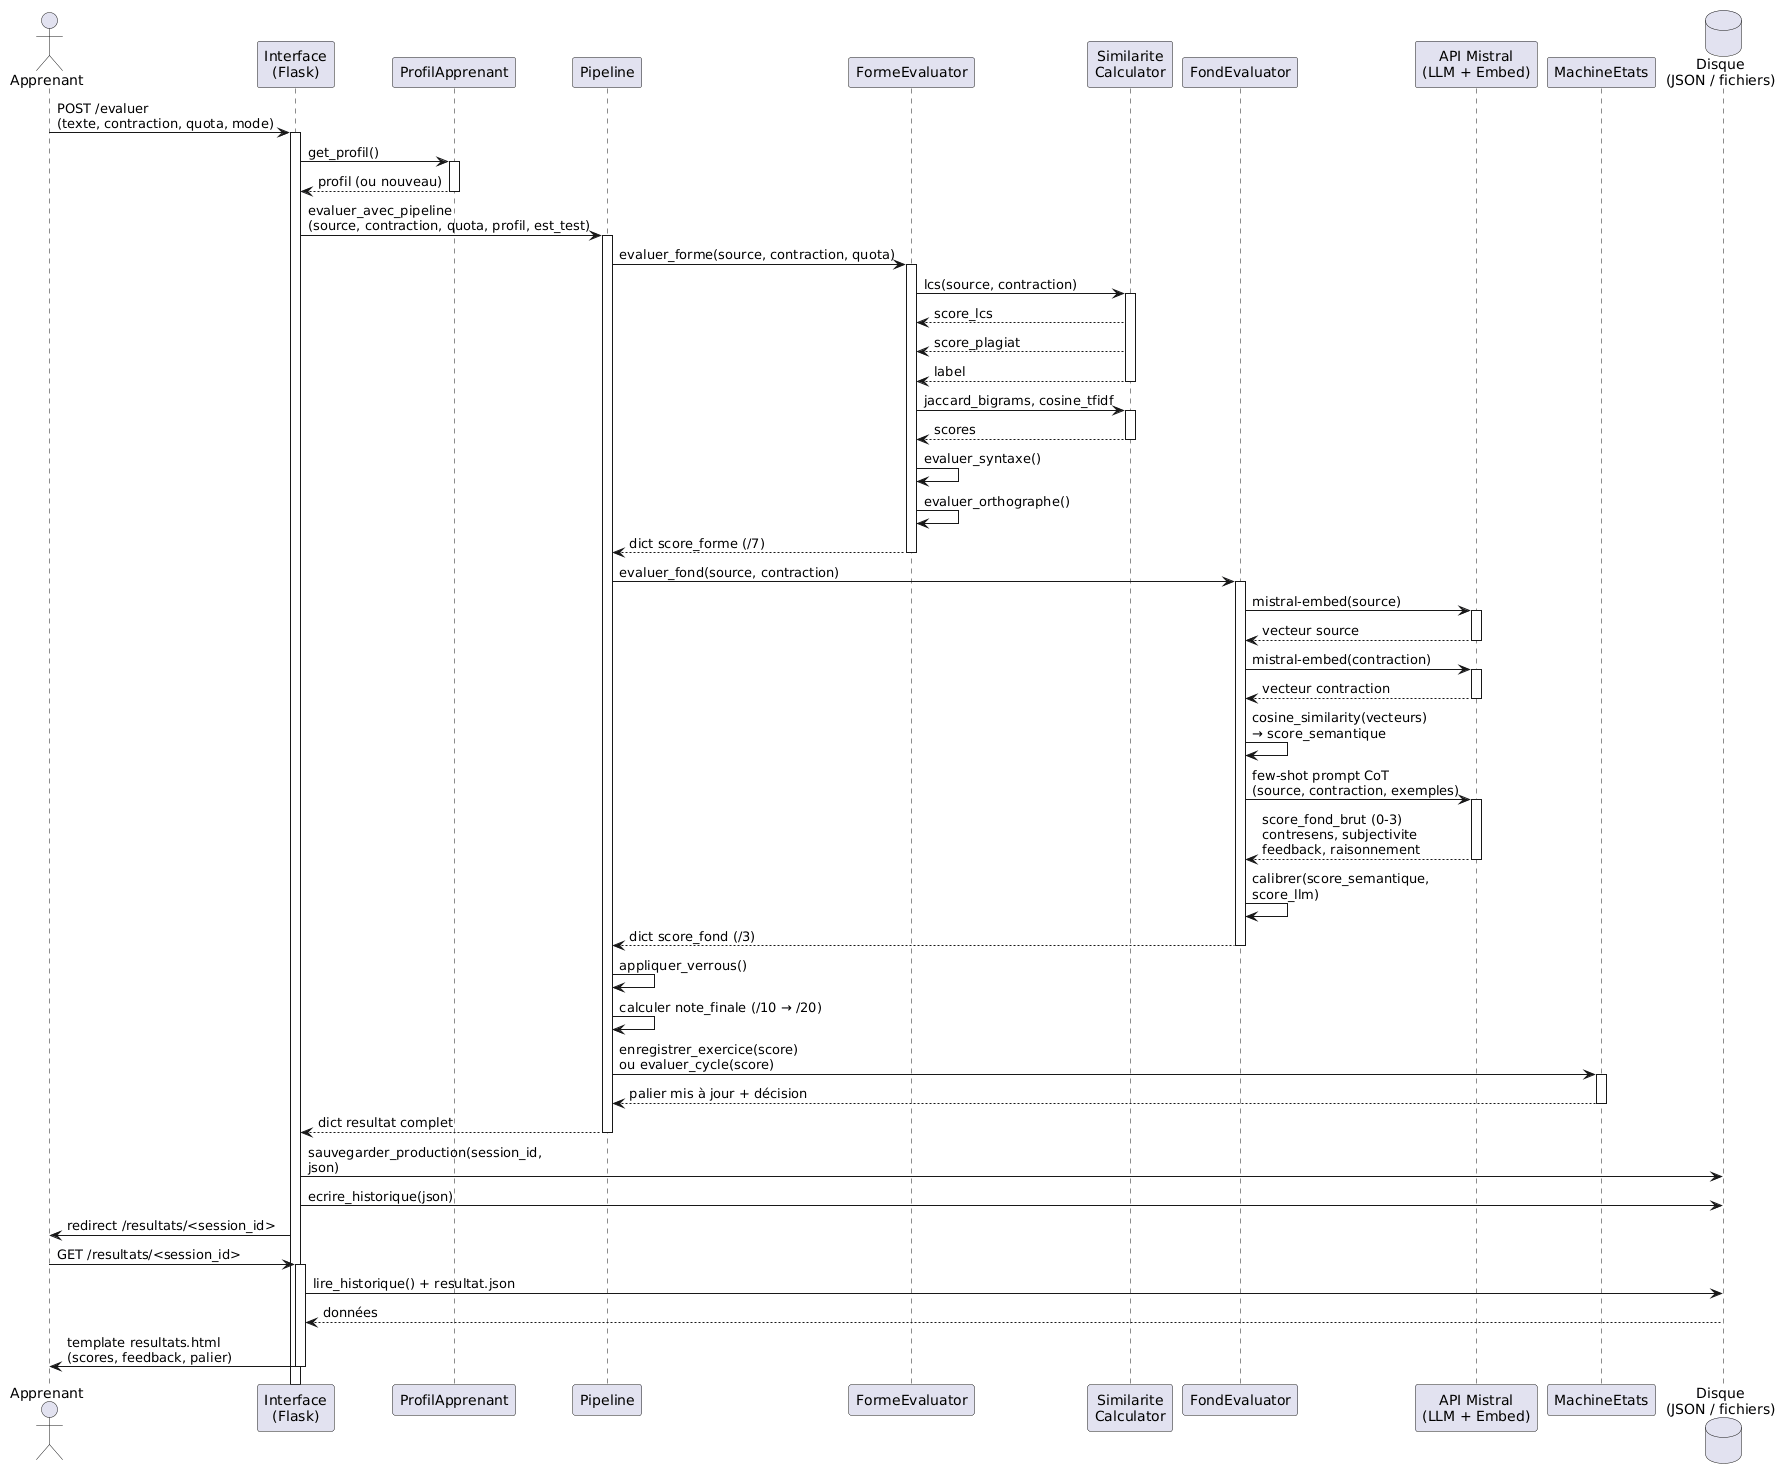

The diagram above was rendered by PlantUML. Its source (embedded in the PNG):
@startuml
actor Apprenant as A
participant "Interface\n(Flask)" as UI
participant "ProfilApprenant" as PA
participant "Pipeline" as PL
participant "FormeEvaluator" as FE
participant "Similarite\nCalculator" as SC
participant "FondEvaluator" as FD
participant "API Mistral\n(LLM + Embed)" as M
participant "MachineEtats" as ME
database "Disque\n(JSON / fichiers)" as FS

A -> UI : POST /evaluer\n(texte, contraction, quota, mode)
activate UI

UI -> PA : get_profil()
activate PA
PA --> UI : profil (ou nouveau)
deactivate PA

UI -> PL : evaluer_avec_pipeline\n(source, contraction, quota, profil, est_test)
activate PL

PL -> FE : evaluer_forme(source, contraction, quota)
activate FE

FE -> SC : lcs(source, contraction)
activate SC
SC --> FE : score_lcs
SC --> FE : score_plagiat
SC --> FE : label
deactivate SC

FE -> SC : jaccard_bigrams, cosine_tfidf
activate SC
SC --> FE : scores
deactivate SC

FE -> FE : evaluer_syntaxe()
FE -> FE : evaluer_orthographe()
FE --> PL : dict score_forme (/7)
deactivate FE

PL -> FD : evaluer_fond(source, contraction)
activate FD

FD -> M : mistral-embed(source)
activate M
M --> FD : vecteur source
deactivate M

FD -> M : mistral-embed(contraction)
activate M
M --> FD : vecteur contraction
deactivate M

FD -> FD : cosine_similarity(vecteurs)\n→ score_semantique

FD -> M : few-shot prompt CoT\n(source, contraction, exemples)
activate M
M --> FD : score_fond_brut (0-3)\ncontresens, subjectivite\nfeedback, raisonnement
deactivate M

FD -> FD : calibrer(score_semantique,\nscore_llm)
FD --> PL : dict score_fond (/3)
deactivate FD

PL -> PL : appliquer_verrous()
PL -> PL : calculer note_finale (/10 → /20)

PL -> ME : enregistrer_exercice(score)\nou evaluer_cycle(score)
activate ME
ME --> PL : palier mis à jour + décision
deactivate ME

PL --> UI : dict resultat complet
deactivate PL

UI -> FS : sauvegarder_production(session_id,\njson)
UI -> FS : ecrire_historique(json)
UI -> A : redirect /resultats/<session_id>

A -> UI : GET /resultats/<session_id>
activate UI
UI -> FS : lire_historique() + resultat.json
FS --> UI : données
UI -> A : template resultats.html\n(scores, feedback, palier)
deactivate UI
@enduml